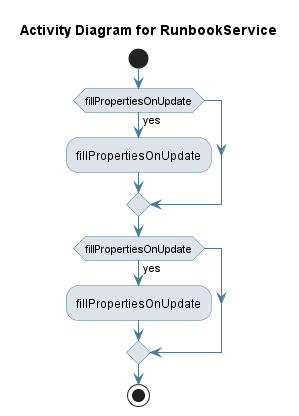

The diagram above was rendered by PlantUML. Its source (embedded in the PNG):
@startuml
skinparam activity {
 BackgroundColor #DEE3E9 
 BorderColor #4D7A97 
 ArrowColor #4D7A97 
}
!pragma useVerticalIf on
start
title Activity Diagram for RunbookService

if (fillPropertiesOnUpdate) then (yes)
:fillPropertiesOnUpdate;
endif
if (fillPropertiesOnUpdate) then (yes)
:fillPropertiesOnUpdate;
endif
stop
@enduml